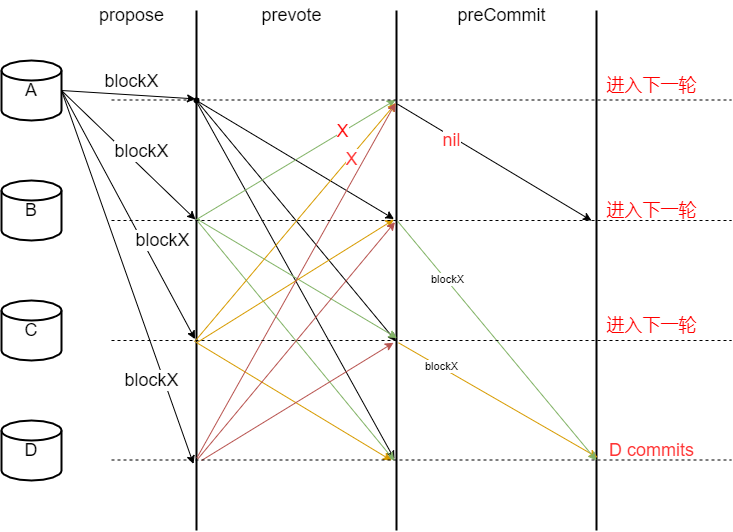

The diagram above was exported from draw.io. Its source (the exported page's mxGraphModel, read from the mxfile embedded in the PNG):
<mxGraphModel dx="942" dy="725" grid="1" gridSize="10" guides="1" tooltips="1" connect="1" arrows="1" fold="1" page="1" pageScale="1" pageWidth="827" pageHeight="1169" math="0" shadow="0">
  <root>
    <mxCell id="0" />
    <mxCell id="1" parent="0" />
    <mxCell id="mZ_o1JXan0s8bv2AVYPR-1" value="&lt;font style=&quot;font-size: 18px&quot;&gt;A&lt;/font&gt;" style="strokeWidth=2;html=1;shape=mxgraph.flowchart.database;whiteSpace=wrap;" parent="1" vertex="1">
      <mxGeometry x="50" y="80" width="60" height="60" as="geometry" />
    </mxCell>
    <mxCell id="mZ_o1JXan0s8bv2AVYPR-2" value="&lt;font style=&quot;font-size: 18px&quot;&gt;B&lt;/font&gt;" style="strokeWidth=2;html=1;shape=mxgraph.flowchart.database;whiteSpace=wrap;" parent="1" vertex="1">
      <mxGeometry x="50" y="200" width="60" height="60" as="geometry" />
    </mxCell>
    <mxCell id="mZ_o1JXan0s8bv2AVYPR-3" value="&lt;font style=&quot;font-size: 18px&quot;&gt;C&lt;/font&gt;" style="strokeWidth=2;html=1;shape=mxgraph.flowchart.database;whiteSpace=wrap;" parent="1" vertex="1">
      <mxGeometry x="50" y="320" width="60" height="60" as="geometry" />
    </mxCell>
    <mxCell id="mZ_o1JXan0s8bv2AVYPR-4" value="&lt;font style=&quot;font-size: 18px&quot;&gt;D&lt;/font&gt;" style="strokeWidth=2;html=1;shape=mxgraph.flowchart.database;whiteSpace=wrap;" parent="1" vertex="1">
      <mxGeometry x="50" y="440" width="60" height="60" as="geometry" />
    </mxCell>
    <mxCell id="mZ_o1JXan0s8bv2AVYPR-5" value="propose" style="text;html=1;align=center;verticalAlign=middle;resizable=0;points=[];autosize=1;strokeColor=none;fillColor=none;fontSize=18;fontColor=#000000;" parent="1" vertex="1">
      <mxGeometry x="140" y="20" width="80" height="30" as="geometry" />
    </mxCell>
    <mxCell id="mZ_o1JXan0s8bv2AVYPR-6" value="" style="endArrow=classic;html=1;rounded=0;fontSize=18;fontColor=#000000;exitX=1;exitY=0.5;exitDx=0;exitDy=0;exitPerimeter=0;entryX=0.17;entryY=0.6;entryDx=0;entryDy=0;entryPerimeter=0;" parent="1" source="mZ_o1JXan0s8bv2AVYPR-1" target="mZ_o1JXan0s8bv2AVYPR-12" edge="1">
      <mxGeometry width="50" height="50" relative="1" as="geometry">
        <mxPoint x="330" y="370" as="sourcePoint" />
        <mxPoint x="252" y="120.48000000000002" as="targetPoint" />
      </mxGeometry>
    </mxCell>
    <mxCell id="mZ_o1JXan0s8bv2AVYPR-7" value="blockX" style="edgeLabel;html=1;align=center;verticalAlign=middle;resizable=0;points=[];fontSize=18;fontColor=#000000;" parent="mZ_o1JXan0s8bv2AVYPR-6" vertex="1" connectable="0">
      <mxGeometry x="0.2099" y="1" relative="1" as="geometry">
        <mxPoint x="-11" y="-14" as="offset" />
      </mxGeometry>
    </mxCell>
    <mxCell id="mZ_o1JXan0s8bv2AVYPR-8" value="" style="endArrow=classic;html=1;rounded=0;fontSize=18;fontColor=#000000;entryX=0.402;entryY=0.6;entryDx=0;entryDy=0;entryPerimeter=0;exitX=1;exitY=0.5;exitDx=0;exitDy=0;exitPerimeter=0;" parent="1" source="mZ_o1JXan0s8bv2AVYPR-1" target="mZ_o1JXan0s8bv2AVYPR-12" edge="1">
      <mxGeometry width="50" height="50" relative="1" as="geometry">
        <mxPoint x="130" y="230" as="sourcePoint" />
        <mxPoint x="180" y="180" as="targetPoint" />
      </mxGeometry>
    </mxCell>
    <mxCell id="mZ_o1JXan0s8bv2AVYPR-9" value="blockX" style="edgeLabel;html=1;align=center;verticalAlign=middle;resizable=0;points=[];fontSize=18;fontColor=#000000;" parent="mZ_o1JXan0s8bv2AVYPR-8" vertex="1" connectable="0">
      <mxGeometry x="0.1518" y="3" relative="1" as="geometry">
        <mxPoint y="-12" as="offset" />
      </mxGeometry>
    </mxCell>
    <mxCell id="mZ_o1JXan0s8bv2AVYPR-10" value="" style="endArrow=classic;html=1;rounded=0;fontSize=18;fontColor=#000000;exitX=1;exitY=0.5;exitDx=0;exitDy=0;exitPerimeter=0;entryX=0.632;entryY=0.65;entryDx=0;entryDy=0;entryPerimeter=0;" parent="1" source="mZ_o1JXan0s8bv2AVYPR-1" target="mZ_o1JXan0s8bv2AVYPR-12" edge="1">
      <mxGeometry width="50" height="50" relative="1" as="geometry">
        <mxPoint x="140" y="240" as="sourcePoint" />
        <mxPoint x="190" y="190" as="targetPoint" />
      </mxGeometry>
    </mxCell>
    <mxCell id="mZ_o1JXan0s8bv2AVYPR-11" value="blockX" style="edgeLabel;html=1;align=center;verticalAlign=middle;resizable=0;points=[];fontSize=18;fontColor=#000000;" parent="mZ_o1JXan0s8bv2AVYPR-10" vertex="1" connectable="0">
      <mxGeometry x="0.1519" relative="1" as="geometry">
        <mxPoint x="23" y="6" as="offset" />
      </mxGeometry>
    </mxCell>
    <mxCell id="mZ_o1JXan0s8bv2AVYPR-12" value="" style="line;strokeWidth=2;direction=south;html=1;fontSize=18;fontColor=#000000;" parent="1" vertex="1">
      <mxGeometry x="240" y="30" width="10" height="520" as="geometry" />
    </mxCell>
    <mxCell id="mZ_o1JXan0s8bv2AVYPR-13" value="" style="endArrow=classic;html=1;rounded=0;fontSize=18;fontColor=#000000;exitX=1;exitY=0.5;exitDx=0;exitDy=0;exitPerimeter=0;entryX=0.872;entryY=0.8;entryDx=0;entryDy=0;entryPerimeter=0;" parent="1" source="mZ_o1JXan0s8bv2AVYPR-1" target="mZ_o1JXan0s8bv2AVYPR-12" edge="1">
      <mxGeometry width="50" height="50" relative="1" as="geometry">
        <mxPoint x="120" y="120" as="sourcePoint" />
        <mxPoint x="263.5" y="368.6399999999999" as="targetPoint" />
      </mxGeometry>
    </mxCell>
    <mxCell id="mZ_o1JXan0s8bv2AVYPR-14" value="blockX" style="edgeLabel;html=1;align=center;verticalAlign=middle;resizable=0;points=[];fontSize=18;fontColor=#000000;" parent="mZ_o1JXan0s8bv2AVYPR-13" vertex="1" connectable="0">
      <mxGeometry x="0.0599" relative="1" as="geometry">
        <mxPoint x="20" y="92" as="offset" />
      </mxGeometry>
    </mxCell>
    <mxCell id="mZ_o1JXan0s8bv2AVYPR-15" value="" style="line;strokeWidth=2;direction=south;html=1;fontSize=18;fontColor=#000000;" parent="1" vertex="1">
      <mxGeometry x="440" y="30" width="10" height="520" as="geometry" />
    </mxCell>
    <mxCell id="mZ_o1JXan0s8bv2AVYPR-16" value="" style="endArrow=classic;html=1;rounded=0;fontSize=18;fontColor=#000000;exitDx=0;exitDy=0;exitPerimeter=0;entryX=0.401;entryY=0.75;entryDx=0;entryDy=0;entryPerimeter=0;startArrow=none;" parent="1" source="mZ_o1JXan0s8bv2AVYPR-17" target="mZ_o1JXan0s8bv2AVYPR-15" edge="1">
      <mxGeometry width="50" height="50" relative="1" as="geometry">
        <mxPoint x="320" y="160" as="sourcePoint" />
        <mxPoint x="370" y="110" as="targetPoint" />
      </mxGeometry>
    </mxCell>
    <mxCell id="mZ_o1JXan0s8bv2AVYPR-17" value="" style="shape=waypoint;sketch=0;fillStyle=solid;size=6;pointerEvents=1;points=[];fillColor=none;resizable=0;rotatable=0;perimeter=centerPerimeter;snapToPoint=1;fontSize=18;fontColor=#000000;" parent="1" vertex="1">
      <mxGeometry x="225" y="100" width="40" height="40" as="geometry" />
    </mxCell>
    <mxCell id="mZ_o1JXan0s8bv2AVYPR-18" value="" style="endArrow=none;html=1;rounded=0;fontSize=18;fontColor=#000000;exitX=0.169;exitY=0.25;exitDx=0;exitDy=0;exitPerimeter=0;entryDx=0;entryDy=0;entryPerimeter=0;" parent="1" source="mZ_o1JXan0s8bv2AVYPR-12" target="mZ_o1JXan0s8bv2AVYPR-17" edge="1">
      <mxGeometry width="50" height="50" relative="1" as="geometry">
        <mxPoint x="247.5" y="117.88" as="sourcePoint" />
        <mxPoint x="442.5" y="238.51999999999998" as="targetPoint" />
      </mxGeometry>
    </mxCell>
    <mxCell id="mZ_o1JXan0s8bv2AVYPR-19" value="" style="endArrow=classic;html=1;rounded=0;fontSize=18;fontColor=#000000;exitDx=0;exitDy=0;exitPerimeter=0;entryX=0.636;entryY=0.55;entryDx=0;entryDy=0;entryPerimeter=0;startArrow=none;exitX=0.588;exitY=0.563;" parent="1" source="mZ_o1JXan0s8bv2AVYPR-17" target="mZ_o1JXan0s8bv2AVYPR-15" edge="1">
      <mxGeometry width="50" height="50" relative="1" as="geometry">
        <mxPoint x="265" y="140" as="sourcePoint" />
        <mxPoint x="462.5" y="258.52" as="targetPoint" />
      </mxGeometry>
    </mxCell>
    <mxCell id="mZ_o1JXan0s8bv2AVYPR-20" value="" style="endArrow=classic;html=1;rounded=0;fontSize=18;fontColor=#000000;entryX=0.863;entryY=0.7;entryDx=0;entryDy=0;entryPerimeter=0;startArrow=none;exitX=0.179;exitY=0.4;exitDx=0;exitDy=0;exitPerimeter=0;" parent="1" source="mZ_o1JXan0s8bv2AVYPR-12" target="mZ_o1JXan0s8bv2AVYPR-15" edge="1">
      <mxGeometry width="50" height="50" relative="1" as="geometry">
        <mxPoint x="260" y="200" as="sourcePoint" />
        <mxPoint x="482.5" y="348.52" as="targetPoint" />
      </mxGeometry>
    </mxCell>
    <mxCell id="mZ_o1JXan0s8bv2AVYPR-21" value="" style="endArrow=classic;html=1;rounded=0;fontSize=18;fontColor=#000000;fillColor=#d5e8d4;strokeColor=#82b366;exitX=0.402;exitY=0.15;exitDx=0;exitDy=0;exitPerimeter=0;entryX=0.172;entryY=0.6;entryDx=0;entryDy=0;entryPerimeter=0;" parent="1" source="mZ_o1JXan0s8bv2AVYPR-12" target="mZ_o1JXan0s8bv2AVYPR-15" edge="1">
      <mxGeometry width="50" height="50" relative="1" as="geometry">
        <mxPoint x="250" y="370" as="sourcePoint" />
        <mxPoint x="300" y="320" as="targetPoint" />
        <Array as="points">
          <mxPoint x="245" y="239" />
        </Array>
      </mxGeometry>
    </mxCell>
    <mxCell id="mZ_o1JXan0s8bv2AVYPR-22" value="&lt;font color=&quot;#ff0000&quot;&gt;X&lt;/font&gt;" style="edgeLabel;html=1;align=center;verticalAlign=middle;resizable=0;points=[];fontSize=18;fontColor=#000000;" parent="mZ_o1JXan0s8bv2AVYPR-21" vertex="1" connectable="0">
      <mxGeometry x="0.4809" y="1" relative="1" as="geometry">
        <mxPoint as="offset" />
      </mxGeometry>
    </mxCell>
    <mxCell id="mZ_o1JXan0s8bv2AVYPR-23" value="" style="endArrow=classic;html=1;rounded=0;fontSize=18;fontColor=#000000;fillColor=#d5e8d4;strokeColor=#82b366;entryX=0.63;entryY=0.45;entryDx=0;entryDy=0;entryPerimeter=0;exitX=0.401;exitY=0.45;exitDx=0;exitDy=0;exitPerimeter=0;" parent="1" source="mZ_o1JXan0s8bv2AVYPR-12" target="mZ_o1JXan0s8bv2AVYPR-15" edge="1">
      <mxGeometry width="50" height="50" relative="1" as="geometry">
        <mxPoint x="250" y="240" as="sourcePoint" />
        <mxPoint x="440" y="360" as="targetPoint" />
        <Array as="points" />
      </mxGeometry>
    </mxCell>
    <mxCell id="mZ_o1JXan0s8bv2AVYPR-24" value="" style="endArrow=classic;html=1;rounded=0;fontSize=18;fontColor=#000000;fillColor=#d5e8d4;strokeColor=#82b366;entryX=0.866;entryY=0.7;entryDx=0;entryDy=0;entryPerimeter=0;exitX=0.406;exitY=0.35;exitDx=0;exitDy=0;exitPerimeter=0;" parent="1" source="mZ_o1JXan0s8bv2AVYPR-12" target="mZ_o1JXan0s8bv2AVYPR-15" edge="1">
      <mxGeometry width="50" height="50" relative="1" as="geometry">
        <mxPoint x="250" y="240" as="sourcePoint" />
        <mxPoint x="455.5" y="367.5999999999999" as="targetPoint" />
        <Array as="points" />
      </mxGeometry>
    </mxCell>
    <mxCell id="mZ_o1JXan0s8bv2AVYPR-25" value="" style="endArrow=classic;html=1;rounded=0;fontSize=18;fontColor=#000000;fillColor=#ffe6cc;strokeColor=#d79b00;exitX=0.637;exitY=0.7;exitDx=0;exitDy=0;exitPerimeter=0;entryX=0.178;entryY=0.55;entryDx=0;entryDy=0;entryPerimeter=0;" parent="1" source="mZ_o1JXan0s8bv2AVYPR-12" target="mZ_o1JXan0s8bv2AVYPR-15" edge="1">
      <mxGeometry width="50" height="50" relative="1" as="geometry">
        <mxPoint x="250" y="360" as="sourcePoint" />
        <mxPoint x="340" y="390" as="targetPoint" />
      </mxGeometry>
    </mxCell>
    <mxCell id="khwHlqVHFCdfr3_OoRdu-1" value="X" style="edgeLabel;html=1;align=center;verticalAlign=middle;resizable=0;points=[];fontSize=18;fontColor=#FF3333;" vertex="1" connectable="0" parent="mZ_o1JXan0s8bv2AVYPR-25">
      <mxGeometry x="0.545" y="-2" relative="1" as="geometry">
        <mxPoint as="offset" />
      </mxGeometry>
    </mxCell>
    <mxCell id="mZ_o1JXan0s8bv2AVYPR-26" value="" style="endArrow=classic;html=1;rounded=0;fontSize=18;fontColor=#000000;fillColor=#ffe6cc;strokeColor=#d79b00;exitX=0.638;exitY=0.4;exitDx=0;exitDy=0;exitPerimeter=0;entryX=0.402;entryY=0.75;entryDx=0;entryDy=0;entryPerimeter=0;" parent="1" source="mZ_o1JXan0s8bv2AVYPR-12" target="mZ_o1JXan0s8bv2AVYPR-15" edge="1">
      <mxGeometry width="50" height="50" relative="1" as="geometry">
        <mxPoint x="253" y="371.24" as="sourcePoint" />
        <mxPoint x="454.5" y="132.55999999999995" as="targetPoint" />
      </mxGeometry>
    </mxCell>
    <mxCell id="mZ_o1JXan0s8bv2AVYPR-27" value="" style="endArrow=classic;html=1;rounded=0;fontSize=18;fontColor=#000000;fillColor=#ffe6cc;strokeColor=#d79b00;exitX=0.638;exitY=0.55;exitDx=0;exitDy=0;exitPerimeter=0;" parent="1" source="mZ_o1JXan0s8bv2AVYPR-12" edge="1">
      <mxGeometry width="50" height="50" relative="1" as="geometry">
        <mxPoint x="256" y="371.76" as="sourcePoint" />
        <mxPoint x="440" y="480" as="targetPoint" />
      </mxGeometry>
    </mxCell>
    <mxCell id="mZ_o1JXan0s8bv2AVYPR-28" value="" style="endArrow=classic;html=1;rounded=0;fontSize=18;fontColor=#000000;fillColor=#f8cecc;strokeColor=#b85450;entryX=0.178;entryY=0.6;entryDx=0;entryDy=0;entryPerimeter=0;exitX=0.86;exitY=0.45;exitDx=0;exitDy=0;exitPerimeter=0;" parent="1" source="mZ_o1JXan0s8bv2AVYPR-12" target="mZ_o1JXan0s8bv2AVYPR-15" edge="1">
      <mxGeometry width="50" height="50" relative="1" as="geometry">
        <mxPoint x="260" y="470" as="sourcePoint" />
        <mxPoint x="310" y="420" as="targetPoint" />
      </mxGeometry>
    </mxCell>
    <mxCell id="mZ_o1JXan0s8bv2AVYPR-29" value="" style="endArrow=classic;html=1;rounded=0;fontSize=18;fontColor=#000000;fillColor=#f8cecc;strokeColor=#b85450;entryX=0.407;entryY=0.65;entryDx=0;entryDy=0;entryPerimeter=0;exitX=0.862;exitY=0.35;exitDx=0;exitDy=0;exitPerimeter=0;" parent="1" source="mZ_o1JXan0s8bv2AVYPR-12" target="mZ_o1JXan0s8bv2AVYPR-15" edge="1">
      <mxGeometry width="50" height="50" relative="1" as="geometry">
        <mxPoint x="255.5" y="487.20000000000005" as="sourcePoint" />
        <mxPoint x="454" y="132.55999999999995" as="targetPoint" />
      </mxGeometry>
    </mxCell>
    <mxCell id="mZ_o1JXan0s8bv2AVYPR-30" value="" style="endArrow=classic;html=1;rounded=0;fontSize=18;fontColor=#000000;fillColor=#f8cecc;strokeColor=#b85450;entryX=0.639;entryY=0.8;entryDx=0;entryDy=0;entryPerimeter=0;" parent="1" target="mZ_o1JXan0s8bv2AVYPR-15" edge="1">
      <mxGeometry width="50" height="50" relative="1" as="geometry">
        <mxPoint x="250" y="480" as="sourcePoint" />
        <mxPoint x="453.5" y="251.63999999999987" as="targetPoint" />
      </mxGeometry>
    </mxCell>
    <mxCell id="mZ_o1JXan0s8bv2AVYPR-31" value="" style="line;strokeWidth=2;direction=south;html=1;fontSize=18;fontColor=#FF0000;" parent="1" vertex="1">
      <mxGeometry x="640" y="30" width="10" height="520" as="geometry" />
    </mxCell>
    <mxCell id="mZ_o1JXan0s8bv2AVYPR-32" value="&lt;font color=&quot;#000000&quot;&gt;preCommit&lt;/font&gt;" style="text;html=1;align=center;verticalAlign=middle;resizable=0;points=[];autosize=1;strokeColor=none;fillColor=none;fontSize=18;fontColor=#FF0000;" parent="1" vertex="1">
      <mxGeometry x="500" y="20" width="100" height="30" as="geometry" />
    </mxCell>
    <mxCell id="mZ_o1JXan0s8bv2AVYPR-33" value="" style="endArrow=classic;html=1;rounded=0;fontSize=18;fontColor=#000000;fillColor=#ffe6cc;strokeColor=#d79b00;exitX=0.639;exitY=0.3;exitDx=0;exitDy=0;exitPerimeter=0;entryX=-0.04;entryY=0.733;entryDx=0;entryDy=0;entryPerimeter=0;" parent="1" source="mZ_o1JXan0s8bv2AVYPR-15" target="mZ_o1JXan0s8bv2AVYPR-35" edge="1">
      <mxGeometry width="50" height="50" relative="1" as="geometry">
        <mxPoint x="450" y="390.0400000000001" as="sourcePoint" />
        <mxPoint x="642" y="270.0000000000001" as="targetPoint" />
      </mxGeometry>
    </mxCell>
    <mxCell id="mZ_o1JXan0s8bv2AVYPR-46" value="blockX" style="edgeLabel;html=1;align=center;verticalAlign=middle;resizable=0;points=[];" parent="mZ_o1JXan0s8bv2AVYPR-33" vertex="1" connectable="0">
      <mxGeometry x="-0.5844" y="1" relative="1" as="geometry">
        <mxPoint as="offset" />
      </mxGeometry>
    </mxCell>
    <mxCell id="mZ_o1JXan0s8bv2AVYPR-34" value="" style="endArrow=classic;html=1;rounded=0;fontSize=18;fontColor=#000000;fillColor=#d5e8d4;strokeColor=#82b366;exitX=0.406;exitY=0.35;exitDx=0;exitDy=0;exitPerimeter=0;" parent="1" source="mZ_o1JXan0s8bv2AVYPR-15" edge="1">
      <mxGeometry width="50" height="50" relative="1" as="geometry">
        <mxPoint x="458" y="248.51999999999998" as="sourcePoint" />
        <mxPoint x="645" y="480" as="targetPoint" />
        <Array as="points" />
      </mxGeometry>
    </mxCell>
    <mxCell id="mZ_o1JXan0s8bv2AVYPR-45" value="blockX" style="edgeLabel;html=1;align=center;verticalAlign=middle;resizable=0;points=[];" parent="mZ_o1JXan0s8bv2AVYPR-34" vertex="1" connectable="0">
      <mxGeometry x="-0.5187" y="1" relative="1" as="geometry">
        <mxPoint as="offset" />
      </mxGeometry>
    </mxCell>
    <mxCell id="mZ_o1JXan0s8bv2AVYPR-35" value="&lt;font color=&quot;#ff3333&quot;&gt;D commits&lt;/font&gt;" style="text;html=1;align=center;verticalAlign=middle;resizable=0;points=[];autosize=1;strokeColor=none;fillColor=none;fontSize=18;fontColor=#000000;" parent="1" vertex="1">
      <mxGeometry x="650" y="455" width="100" height="30" as="geometry" />
    </mxCell>
    <mxCell id="mZ_o1JXan0s8bv2AVYPR-36" value="" style="endArrow=none;dashed=1;html=1;rounded=0;fontSize=18;fontColor=#FF3333;" parent="1" edge="1">
      <mxGeometry width="50" height="50" relative="1" as="geometry">
        <mxPoint x="160" y="119.5" as="sourcePoint" />
        <mxPoint x="780" y="119.5" as="targetPoint" />
      </mxGeometry>
    </mxCell>
    <mxCell id="mZ_o1JXan0s8bv2AVYPR-37" value="" style="endArrow=none;dashed=1;html=1;rounded=0;fontSize=18;fontColor=#FF3333;" parent="1" edge="1">
      <mxGeometry width="50" height="50" relative="1" as="geometry">
        <mxPoint x="160" y="240" as="sourcePoint" />
        <mxPoint x="780" y="240" as="targetPoint" />
      </mxGeometry>
    </mxCell>
    <mxCell id="mZ_o1JXan0s8bv2AVYPR-38" value="" style="endArrow=none;dashed=1;html=1;rounded=0;fontSize=18;fontColor=#FF3333;" parent="1" edge="1">
      <mxGeometry width="50" height="50" relative="1" as="geometry">
        <mxPoint x="160" y="360" as="sourcePoint" />
        <mxPoint x="780" y="360" as="targetPoint" />
      </mxGeometry>
    </mxCell>
    <mxCell id="mZ_o1JXan0s8bv2AVYPR-39" value="" style="endArrow=none;dashed=1;html=1;rounded=0;fontSize=18;fontColor=#FF3333;" parent="1" edge="1">
      <mxGeometry width="50" height="50" relative="1" as="geometry">
        <mxPoint x="160" y="479.5" as="sourcePoint" />
        <mxPoint x="780" y="479.5" as="targetPoint" />
      </mxGeometry>
    </mxCell>
    <mxCell id="mZ_o1JXan0s8bv2AVYPR-40" value="" style="endArrow=classic;html=1;rounded=0;fontSize=18;fontColor=#000000;exitDx=0;exitDy=0;exitPerimeter=0;entryX=0.404;entryY=1;entryDx=0;entryDy=0;entryPerimeter=0;startArrow=none;exitX=0.18;exitY=0.4;" parent="1" source="mZ_o1JXan0s8bv2AVYPR-15" target="mZ_o1JXan0s8bv2AVYPR-31" edge="1">
      <mxGeometry width="50" height="50" relative="1" as="geometry">
        <mxPoint x="255" y="130" as="sourcePoint" />
        <mxPoint x="452.5" y="248.51999999999998" as="targetPoint" />
      </mxGeometry>
    </mxCell>
    <mxCell id="mZ_o1JXan0s8bv2AVYPR-41" value="nil" style="edgeLabel;html=1;align=center;verticalAlign=middle;resizable=0;points=[];fontSize=18;fontColor=#FF3333;" parent="mZ_o1JXan0s8bv2AVYPR-40" vertex="1" connectable="0">
      <mxGeometry x="-0.4373" y="-3" relative="1" as="geometry">
        <mxPoint as="offset" />
      </mxGeometry>
    </mxCell>
    <mxCell id="mZ_o1JXan0s8bv2AVYPR-42" value="&lt;font color=&quot;#ff0000&quot;&gt;进入下一轮&lt;/font&gt;" style="text;html=1;align=center;verticalAlign=middle;resizable=0;points=[];autosize=1;strokeColor=none;fillColor=none;fontSize=18;fontColor=#000000;" parent="1" vertex="1">
      <mxGeometry x="645" y="330" width="110" height="30" as="geometry" />
    </mxCell>
    <mxCell id="mZ_o1JXan0s8bv2AVYPR-43" value="&lt;font color=&quot;#ff0000&quot;&gt;进入下一轮&lt;/font&gt;" style="text;html=1;align=center;verticalAlign=middle;resizable=0;points=[];autosize=1;strokeColor=none;fillColor=none;fontSize=18;fontColor=#000000;" parent="1" vertex="1">
      <mxGeometry x="645" y="90" width="110" height="30" as="geometry" />
    </mxCell>
    <mxCell id="mZ_o1JXan0s8bv2AVYPR-44" value="&lt;font color=&quot;#ff0000&quot;&gt;进入下一轮&lt;/font&gt;" style="text;html=1;align=center;verticalAlign=middle;resizable=0;points=[];autosize=1;strokeColor=none;fillColor=none;fontSize=18;fontColor=#000000;" parent="1" vertex="1">
      <mxGeometry x="645" y="215" width="110" height="30" as="geometry" />
    </mxCell>
    <mxCell id="khwHlqVHFCdfr3_OoRdu-3" value="&lt;font color=&quot;#000000&quot;&gt;prevote&lt;/font&gt;" style="text;html=1;align=center;verticalAlign=middle;resizable=0;points=[];autosize=1;strokeColor=none;fillColor=none;fontSize=18;fontColor=#FF3333;" vertex="1" parent="1">
      <mxGeometry x="300" y="20" width="80" height="30" as="geometry" />
    </mxCell>
  </root>
</mxGraphModel>